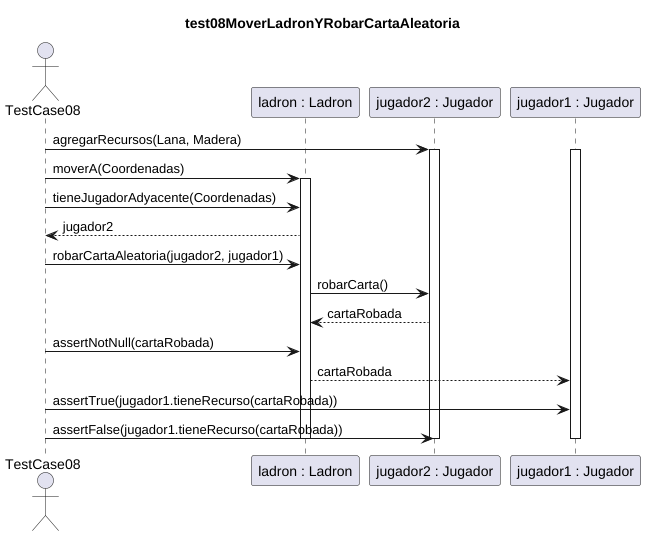

The diagram above was rendered by PlantUML. Its source (embedded in the PNG):
@startuml test08MoverLadronYRobarCartaAleatoria
title test08MoverLadronYRobarCartaAleatoria

actor TestCase08
participant "ladron : Ladron" as ladron

participant "jugador2 : Jugador" as jugador2
participant "jugador1 : Jugador" as jugador1

TestCase08 -> jugador2 : agregarRecursos(Lana, Madera)
activate jugador2
activate jugador1
TestCase08 -> ladron : moverA(Coordenadas)
activate ladron
TestCase08 -> ladron : tieneJugadorAdyacente(Coordenadas)
ladron --> TestCase08 : jugador2
TestCase08 -> ladron : robarCartaAleatoria(jugador2, jugador1)
ladron -> jugador2 : robarCarta()
jugador2 --> ladron : cartaRobada
TestCase08 -> ladron : assertNotNull(cartaRobada)
ladron --> jugador1 : cartaRobada
TestCase08 -> jugador1 : assertTrue(jugador1.tieneRecurso(cartaRobada))
TestCase08 -> jugador2 : assertFalse(jugador1.tieneRecurso(cartaRobada))

deactivate jugador1
deactivate jugador2
deactivate ladron

@enduml